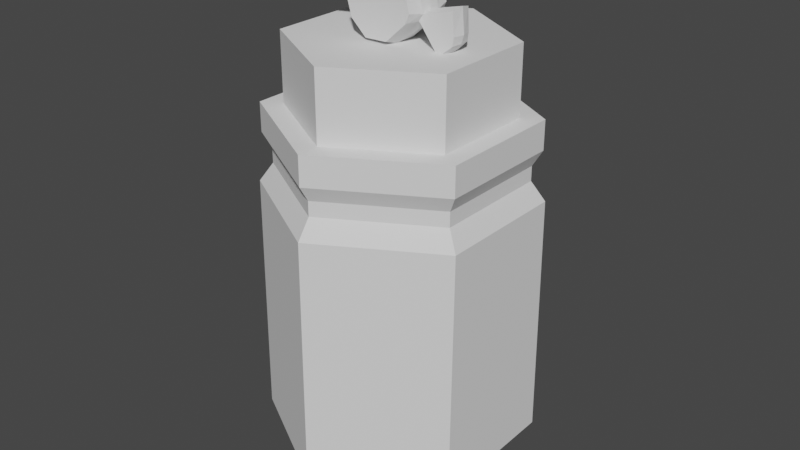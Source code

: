 # Source: SnoepzakMochiCloverVillage.blend  (saved by Blender 3.2.14; exported with 4.5.12 LTS)
import bpy
from mathutils import Matrix  # noqa: F401  (used for matrix-valued properties, if any)

bpy.ops.wm.read_factory_settings(use_empty=True)
scene = bpy.context.scene
scene.name = 'Scene'

# ---- collections
col_collection = bpy.data.collections.new('Collection'); scene.collection.children.link(col_collection)

# ---- world
world_world = bpy.data.worlds.new('World'); scene.world = world_world
world_world.use_nodes = True; world_world.node_tree.nodes.clear()
_N = world_world.node_tree.nodes; _L = world_world.node_tree.links
n0 = _N.new('ShaderNodeOutputWorld'); n0.name = 'World Output'; n0.location = (300, 300)
n1 = _N.new('ShaderNodeBackground'); n1.name = 'Background'; n1.location = (10, 300)
n1.inputs[0].default_value = (0.05088, 0.05088, 0.05088, 1.0)
_L.new(n1.outputs[0], n0.inputs[0])
n0.is_active_output = True
world_world.color = (0.05088, 0.05088, 0.05088)
world_world.use_sun_shadow = False
world_world.sun_shadow_jitter_overblur = 0.0

# ---- meshes
me_cylinder = bpy.data.meshes.new('Cylinder')
me_cylinder.from_pydata([(-0.01282, 1.098, -0.2695), (-0.01282, 1.075, 1.641), (0.8766, 0.5842, -0.2695), (0.8766, 0.5611, 1.641), (0.8766, -0.4831, -0.281), (0.8766, -0.4658, 1.641), (-0.01282, -0.9966, -0.281), (-0.01282, -0.9793, 1.641), (-0.9022, -0.4831, -0.281), (-0.9022, -0.4658, 1.641), (-0.9022, 0.5842, -0.2695), (-0.9022, 0.5611, 1.641), (-0.01066, 0.6959, -0.6828), (0.5461, 0.4443, -0.6818), (0.5373, -0.3323, -0.683), (-0.006119, -0.5728, -0.685), (-0.6137, -0.3222, -0.6831), (-0.6137, 0.4694, -0.6828), (0.7847, 0.5081, 1.789), (-0.01282, 0.9685, 1.789), (0.7847, -0.4128, 1.789), (-0.01282, -0.8732, 1.789), (-0.8103, -0.4128, 1.789), (-0.8103, 0.5081, 1.789), (0.7847, 0.5081, 1.903), (-0.01282, 0.9685, 1.903), (0.7847, -0.4128, 1.903), (-0.01282, -0.8732, 1.903), (-0.8103, -0.4128, 1.903), (-0.8103, 0.5081, 1.903), (0.8469, 0.544, 2.023), (-0.01282, 1.04, 2.023), (0.8469, -0.4487, 2.023), (-0.01282, -0.9451, 2.023), (-0.8725, -0.4487, 2.023), (-0.8725, 0.544, 2.023), (0.698, 0.458, 2.25), (-0.01282, 0.8684, 2.25), (0.698, -0.3627, 2.25), (-0.01282, -0.7731, 2.25), (-0.7236, -0.3627, 2.25), (-0.7236, 0.458, 2.25), (0.8469, 0.544, 2.25), (-0.01282, 1.04, 2.25), (0.8469, -0.4487, 2.25), (-0.01282, -0.9451, 2.25), (-0.8725, -0.4487, 2.25), (-0.8725, 0.544, 2.25), (0.698, 0.458, 2.781), (-0.01282, 0.8684, 2.781), (0.698, -0.3627, 2.781), (-0.01282, -0.7731, 2.781), (-0.7236, -0.3627, 2.781), (-0.7236, 0.458, 2.781), (-0.2219, -0.1909, 2.916), (-0.2421, -0.1909, 3.179), (0.2299, -0.1909, 2.956), (0.2039, -0.1909, 3.22), (-0.1042, -0.1909, 2.805), (-0.0871, -0.1909, 3.324), (-0.2801, -0.1909, 3.113), (0.2629, -0.1909, 3.029), (0.06847, -0.1909, 2.81), (0.09106, -0.1909, 3.337), (-0.2438, -0.07874, 2.881), (-0.264, -0.07874, 3.173), (0.2538, -0.07874, 2.958), (0.2279, -0.07874, 3.254), (-0.08701, -0.07874, 3.358), (-0.1043, -0.07874, 2.77), (0.2867, -0.07874, 3.009), (-0.3018, -0.07874, 3.138), (0.09115, -0.07874, 3.371), (0.06838, -0.07874, 2.775), (-0.4192, -0.07874, 3.376), (-0.5402, -0.07874, 3.065), (-0.52, -0.07874, 3.288), (-0.5498, -0.07874, 3.209), (0.408, -0.07874, 2.752), (0.5209, -0.07874, 3.072), (0.522, -0.07874, 2.843), (0.5294, -0.07874, 2.906), (-0.2438, 0.0001478, 2.881), (0.2279, 0.0001478, 3.254), (-0.08701, 0.0001478, 3.358), (0.2868, 0.0001478, 3.029), (-0.2639, 0.0001478, 3.213), (0.2537, 0.0001478, 2.921), (-0.3019, 0.0001478, 3.114), (-0.5529, 0.0001479, 3.041), (0.4099, 0.0001478, 2.714), (-0.2219, 0.1909, 2.916), (-0.2421, 0.1909, 3.179), (0.2299, 0.1909, 2.956), (0.2039, 0.1909, 3.22), (-0.1042, 0.1909, 2.805), (-0.0871, 0.1909, 3.324), (-0.2801, 0.1909, 3.113), (0.2629, 0.1909, 3.029), (0.06847, 0.1909, 2.81), (0.09106, 0.1909, 3.337), (-0.2438, 0.07874, 2.881), (-0.264, 0.07874, 3.173), (0.2538, 0.07874, 2.958), (0.2279, 0.07874, 3.254), (-0.08701, 0.07874, 3.358), (-0.1043, 0.07874, 2.77), (0.2867, 0.07874, 3.009), (-0.3018, 0.07874, 3.138), (0.09115, 0.07874, 3.371), (0.06838, 0.07874, 2.775), (-0.4192, 0.07874, 3.376), (-0.5402, 0.07874, 3.065), (-0.52, 0.07874, 3.288), (-0.5498, 0.07874, 3.209), (0.408, 0.07874, 2.752), (0.5209, 0.07874, 3.072), (0.522, 0.07874, 2.843), (0.5294, 0.07874, 2.906), (-0.2438, -0.0001478, 2.881), (0.2279, -0.0001478, 3.254), (-0.08701, -0.0001478, 3.358), (0.5361, -0.0001478, 3.091), (0.5311, -0.0001478, 2.843), (0.5517, -0.0001478, 2.906), (-0.2639, -0.0001478, 3.213), (-0.4307, -0.0001478, 3.417), (-0.5403, -0.0001478, 3.288), (-0.571, -0.0001478, 3.209)], [(82, 119), (83, 120), (84, 121), (86, 125)], [(0, 1, 3, 2), (2, 3, 5, 4), (4, 5, 7, 6), (6, 7, 9, 8), (3, 1, 19, 18), (8, 9, 11, 10), (10, 11, 1, 0), (6, 8, 16, 15), (12, 13, 14, 15, 16, 17), (2, 4, 14, 13), (8, 10, 17, 16), (0, 2, 13, 12), (4, 6, 15, 14), (10, 0, 12, 17), (23, 22, 28, 29), (7, 5, 20, 21), (1, 11, 23, 19), (9, 7, 21, 22), (5, 3, 18, 20), (11, 9, 22, 23), (25, 29, 35, 31), (21, 20, 26, 27), (18, 19, 25, 24), (19, 23, 29, 25), (22, 21, 27, 28), (20, 18, 24, 26), (35, 34, 46, 47), (28, 27, 33, 34), (26, 24, 30, 32), (29, 28, 34, 35), (27, 26, 32, 33), (24, 25, 31, 30), (38, 36, 48, 50), (33, 32, 44, 45), (30, 31, 43, 42), (31, 35, 47, 43), (34, 33, 45, 46), (32, 30, 42, 44), (37, 36, 42, 43), (36, 38, 44, 42), (38, 39, 45, 44), (39, 40, 46, 45), (40, 41, 47, 46), (41, 37, 43, 47), (48, 49, 53, 52, 51, 50), (41, 40, 52, 53), (39, 38, 50, 51), (36, 37, 49, 48), (37, 41, 53, 49), (40, 39, 51, 52), (73, 66, 56, 62), (68, 65, 55, 59), (72, 68, 59, 63), (64, 69, 58, 54), (67, 72, 63, 57), (69, 73, 62, 58), (70, 67, 57, 61), (59, 55, 54, 58), (60, 54, 55), (80, 81, 70, 66), (66, 78, 80), (81, 79, 70), (77, 71, 65, 76), (71, 77, 75), (76, 65, 74), (70, 61, 56, 66), (60, 55, 65, 71), (63, 59, 58, 62), (81, 80, 123, 124), (85, 107, 104), (54, 60, 71, 64), (88, 71, 75, 89), (62, 56, 57, 63), (57, 56, 61), (76, 74, 126, 127), (66, 87, 90, 78), (110, 99, 93, 103), (105, 96, 92, 102), (109, 100, 96, 105), (101, 91, 95, 106), (104, 94, 100, 109), (106, 95, 99, 110), (107, 98, 94, 104), (96, 95, 91, 92), (97, 92, 91), (117, 103, 107, 118), (103, 117, 115), (118, 107, 116), (114, 113, 102, 108), (108, 112, 114), (113, 111, 102), (107, 103, 93, 98), (97, 108, 102, 92), (100, 99, 95, 96), (107, 85, 122, 116), (124, 118, 116, 122), (91, 101, 108, 97), (99, 100, 94, 93), (94, 98, 93), (105, 102, 86), (114, 128, 127, 113), (112, 89, 128, 114), (81, 124, 122, 79), (117, 118, 124, 123), (80, 78, 90, 123), (75, 77, 128, 89), (89, 112, 108, 88), (113, 127, 126, 111), (126, 86, 102, 111), (74, 65, 125, 126), (79, 122, 85, 70), (117, 123, 90, 115), (90, 87, 103, 115), (70, 85, 67), (67, 85, 104), (104, 109, 72, 67), (105, 68, 72, 109), (68, 86, 65), (105, 86, 68), (110, 87, 73), (69, 106, 110, 73), (101, 106, 69, 64), (64, 71, 88), (101, 64, 88), (108, 101, 88), (77, 76, 127, 128), (73, 87, 66), (103, 87, 110)])
_uv = me_cylinder.uv_layers.new(name='UVMap')
_uv.uv.foreach_set('vector', [0.0003597, 0.3957, 0.2423, 0.3957, 0.2431, 0.5258, 0.001143, 0.5258, 0.001143, 0.5258, 0.2431, 0.5258, 0.2447, 0.6558, 0.001314, 0.6609, 0.001314, 0.6609, 0.2447, 0.6558, 0.2468, 0.7859, 0.003466, 0.791, 0.003465, 0.0003597, 0.2468, 0.005478, 0.2447, 0.1355, 0.001314, 0.1304, 0.7108, 0.4993, 0.7089, 0.3723, 0.7311, 0.373, 0.733, 0.4991, 0.001314, 0.1304, 0.2447, 0.1355, 0.2431, 0.2656, 0.001143, 0.2656, 0.001143, 0.2656, 0.2431, 0.2656, 0.2423, 0.3957, 0.0003597, 0.3957, 0.427, 0.08554, 0.562, 0.0003597, 0.5685, 0.0669, 0.4957, 0.1195, 0.6412, 0.2041, 0.5758, 0.2534, 0.4835, 0.2056, 0.4957, 0.1195, 0.5685, 0.0669, 0.6528, 0.1212, 0.5652, 0.3228, 0.429, 0.2398, 0.4835, 0.2056, 0.5758, 0.2534, 0.562, 0.0003597, 0.7082, 0.07814, 0.6528, 0.1212, 0.5685, 0.0669, 0.7082, 0.2432, 0.5652, 0.3228, 0.5758, 0.2534, 0.6412, 0.2041, 0.429, 0.2398, 0.427, 0.08554, 0.4957, 0.1195, 0.4835, 0.2056, 0.7082, 0.07814, 0.7082, 0.2432, 0.6412, 0.2041, 0.6528, 0.1212, 0.7337, 0.2472, 0.7406, 0.122, 0.755, 0.1232, 0.748, 0.2479, 0.732, 0.7491, 0.7175, 0.6264, 0.74, 0.6252, 0.7522, 0.7403, 0.7089, 0.3723, 0.7117, 0.2457, 0.7337, 0.2472, 0.7311, 0.373, 0.7192, 0.1197, 0.7328, 0.0003597, 0.751, 0.00799, 0.7406, 0.122, 0.7175, 0.6264, 0.7108, 0.4993, 0.733, 0.4991, 0.74, 0.6252, 0.7117, 0.2457, 0.7192, 0.1197, 0.7406, 0.122, 0.7337, 0.2472, 0.7454, 0.3732, 0.748, 0.2479, 0.7652, 0.2488, 0.7627, 0.3735, 0.7522, 0.7403, 0.74, 0.6252, 0.7545, 0.6242, 0.7648, 0.739, 0.733, 0.4991, 0.7311, 0.373, 0.7454, 0.3732, 0.7474, 0.4988, 0.7311, 0.373, 0.7337, 0.2472, 0.748, 0.2479, 0.7454, 0.3732, 0.7406, 0.122, 0.751, 0.00799, 0.7636, 0.008961, 0.755, 0.1232, 0.74, 0.6252, 0.733, 0.4991, 0.7474, 0.4988, 0.7545, 0.6242, 0.9785, 0.5033, 0.9785, 0.6291, 0.9498, 0.6291, 0.9498, 0.5033, 0.755, 0.1232, 0.7636, 0.008961, 0.7801, 0.005734, 0.7723, 0.1246, 0.7545, 0.6242, 0.7474, 0.4988, 0.7647, 0.4985, 0.7713, 0.6234, 0.748, 0.2479, 0.755, 0.1232, 0.7723, 0.1246, 0.7652, 0.2488, 0.7648, 0.739, 0.7545, 0.6242, 0.7713, 0.6234, 0.7801, 0.7418, 0.7474, 0.4988, 0.7454, 0.3732, 0.7627, 0.3735, 0.7647, 0.4985, 0.7809, 0.5202, 0.7809, 0.4162, 0.8481, 0.4162, 0.8481, 0.5202, 0.9785, 0.0003597, 0.9785, 0.1261, 0.9498, 0.1261, 0.9498, 0.0003597, 0.9785, 0.2518, 0.9785, 0.3776, 0.9498, 0.3776, 0.9498, 0.2518, 0.9785, 0.3776, 0.9785, 0.5033, 0.9498, 0.5033, 0.9498, 0.3776, 0.9785, 0.6291, 0.9785, 0.7548, 0.9498, 0.7548, 0.9498, 0.6291, 0.9785, 0.1261, 0.9785, 0.2518, 0.9498, 0.2518, 0.9498, 0.1261, 0.626, 0.5013, 0.626, 0.3973, 0.6448, 0.3864, 0.6448, 0.5122, 0.626, 0.3973, 0.5359, 0.3453, 0.5359, 0.3235, 0.6448, 0.3864, 0.5359, 0.3453, 0.4459, 0.3973, 0.427, 0.3864, 0.5359, 0.3235, 0.4459, 0.3973, 0.4459, 0.5013, 0.427, 0.5122, 0.427, 0.3864, 0.4459, 0.5013, 0.5359, 0.5532, 0.5359, 0.575, 0.427, 0.5122, 0.5359, 0.5532, 0.626, 0.5013, 0.6448, 0.5122, 0.5359, 0.575, 0.0003597, 0.9477, 0.0003597, 0.8437, 0.09039, 0.7917, 0.1804, 0.8437, 0.1804, 0.9477, 0.09039, 0.9996, 0.7809, 0.2083, 0.7809, 0.1043, 0.8481, 0.1043, 0.8481, 0.2083, 0.7809, 0.6241, 0.7809, 0.5202, 0.8481, 0.5202, 0.8481, 0.6241, 0.7809, 0.4162, 0.7809, 0.3122, 0.8481, 0.3122, 0.8481, 0.4162, 0.7809, 0.3122, 0.7809, 0.2083, 0.8481, 0.2083, 0.8481, 0.3122, 0.7809, 0.1043, 0.7809, 0.0003597, 0.8481, 0.0003598, 0.8481, 0.1043, 0.3696, 0.3795, 0.3706, 0.2763, 0.4175, 0.2813, 0.4179, 0.3746, 0.3747, 0.7571, 0.3733, 0.6446, 0.4229, 0.6493, 0.4263, 0.7451, 0.3696, 0.07859, 0.3726, 0.0003597, 0.4263, 0.002681, 0.421, 0.0845, 0.3699, 0.5168, 0.3694, 0.4469, 0.4195, 0.4511, 0.4192, 0.5237, 0.3694, 0.1514, 0.3696, 0.07859, 0.421, 0.0845, 0.4202, 0.1588, 0.3694, 0.4469, 0.3696, 0.3795, 0.4179, 0.3746, 0.4195, 0.4511, 0.3697, 0.252, 0.3694, 0.1514, 0.4202, 0.1588, 0.4171, 0.2468, 0.9126, 0.8092, 0.9126, 0.8983, 0.8263, 0.9675, 0.7584, 0.9633, 0.9034, 0.9288, 0.8263, 0.9675, 0.9126, 0.8983, 0.3047, 0.873, 0.2863, 0.8536, 0.342, 0.7579, 0.3659, 0.7668, 0.3659, 0.7668, 0.3659, 0.875, 0.3047, 0.873, 0.2863, 0.8536, 0.2475, 0.7957, 0.342, 0.7579, 0.4606, 0.8812, 0.5252, 0.7941, 0.5468, 0.7963, 0.4906, 0.8998, 0.5252, 0.7941, 0.4606, 0.8812, 0.427, 0.8305, 0.4906, 0.8998, 0.5468, 0.7963, 0.5468, 0.9037, 0.3697, 0.252, 0.4171, 0.2468, 0.4175, 0.2813, 0.3706, 0.2763, 0.4209, 0.6151, 0.4229, 0.6493, 0.3733, 0.6446, 0.3711, 0.6229, 0.8654, 0.751, 0.9126, 0.8092, 0.7584, 0.9633, 0.7103, 0.9091, 0.7005, 0.6546, 0.6998, 0.6815, 0.6668, 0.68, 0.6669, 0.6529, 0.3378, 0.2442, 0.3061, 0.2522, 0.3056, 0.152, 0.4192, 0.5237, 0.4209, 0.6151, 0.3711, 0.6229, 0.3699, 0.5168, 0.9146, 0.2757, 0.8818, 0.2893, 0.8495, 0.1869, 0.8804, 0.1685, 0.7103, 0.9091, 0.7089, 0.8176, 0.7973, 0.7498, 0.8654, 0.751, 0.7973, 0.7498, 0.7089, 0.8176, 0.7218, 0.7866, 0.8702, 0.0577, 0.8786, 0.002617, 0.9158, 0.0003597, 0.9015, 0.06799, 0.3687, 0.8757, 0.3562, 0.9101, 0.2475, 0.9101, 0.2605, 0.8759, 0.3069, 0.3795, 0.2587, 0.375, 0.2585, 0.2818, 0.3054, 0.2765, 0.3017, 0.7571, 0.2501, 0.7449, 0.2537, 0.6491, 0.3033, 0.6445, 0.3054, 0.07886, 0.2544, 0.08554, 0.2475, 0.005439, 0.3002, 0.002054, 0.3069, 0.517, 0.2577, 0.5236, 0.2581, 0.4513, 0.3082, 0.447, 0.3056, 0.152, 0.2551, 0.1595, 0.2544, 0.08554, 0.3054, 0.07886, 0.3082, 0.447, 0.2581, 0.4513, 0.2587, 0.375, 0.3069, 0.3795, 0.3061, 0.2522, 0.2587, 0.2473, 0.2551, 0.1595, 0.3056, 0.152, 0.6308, 0.7341, 0.4766, 0.5799, 0.5444, 0.5757, 0.6308, 0.6449, 0.6215, 0.6145, 0.6308, 0.6449, 0.5444, 0.5757, 0.838, 0.6268, 0.8992, 0.733, 0.8753, 0.742, 0.8196, 0.6463, 0.8992, 0.733, 0.838, 0.6268, 0.8992, 0.6248, 0.8196, 0.6463, 0.8753, 0.742, 0.7809, 0.7041, 0.5811, 0.8167, 0.6111, 0.798, 0.6673, 0.9015, 0.6457, 0.9037, 0.6457, 0.9037, 0.5475, 0.8673, 0.5811, 0.8167, 0.6111, 0.798, 0.6673, 0.7941, 0.6673, 0.9015, 0.3061, 0.2522, 0.3054, 0.2765, 0.2585, 0.2818, 0.2587, 0.2473, 0.2558, 0.6149, 0.3055, 0.6229, 0.3033, 0.6445, 0.2537, 0.6491, 0.5835, 0.7923, 0.4285, 0.6342, 0.4766, 0.5799, 0.6308, 0.7341, 0.5369, 0.9044, 0.5349, 0.9383, 0.427, 0.9385, 0.4352, 0.9047, 0.6669, 0.6529, 0.6332, 0.6545, 0.6322, 0.5839, 0.6671, 0.5757, 0.2577, 0.5236, 0.3069, 0.517, 0.3055, 0.6229, 0.2558, 0.6149, 0.4285, 0.6342, 0.5835, 0.7923, 0.5154, 0.7934, 0.427, 0.7257, 0.5154, 0.7934, 0.4399, 0.7566, 0.427, 0.7257, 0.3017, 0.7571, 0.3033, 0.6445, 0.3382, 0.6582, 0.9273, 0.1056, 0.8946, 0.1006, 0.9015, 0.06799, 0.9345, 0.0713, 0.9161, 0.1657, 0.8804, 0.1685, 0.8946, 0.1006, 0.9273, 0.1056, 0.7005, 0.6546, 0.6669, 0.6529, 0.6671, 0.5757, 0.7018, 0.584, 0.6337, 0.6813, 0.6332, 0.6545, 0.6669, 0.6529, 0.6668, 0.68, 0.6998, 0.6815, 0.7018, 0.743, 0.6666, 0.7539, 0.6668, 0.68, 0.8488, 0.1514, 0.8628, 0.09196, 0.8946, 0.1006, 0.8804, 0.1685, 0.8804, 0.1685, 0.9161, 0.1657, 0.9491, 0.2678, 0.9146, 0.2757, 0.9345, 0.0713, 0.9015, 0.06799, 0.9158, 0.0003597, 0.9491, 0.01753, 0.6464, 0.4474, 0.6455, 0.3369, 0.6801, 0.3235, 0.6801, 0.4309, 0.6801, 0.4645, 0.6801, 0.5719, 0.6455, 0.5585, 0.6465, 0.4481, 0.4352, 0.972, 0.427, 0.9385, 0.5349, 0.9383, 0.5369, 0.9724, 0.6337, 0.6813, 0.6668, 0.68, 0.6666, 0.7539, 0.6315, 0.7428, 0.2475, 0.9101, 0.3562, 0.9101, 0.3687, 0.9445, 0.2605, 0.9443, 0.3697, 0.252, 0.3378, 0.2442, 0.3694, 0.1514, 0.3694, 0.1514, 0.3378, 0.2442, 0.3056, 0.152, 0.3056, 0.152, 0.3054, 0.07886, 0.3696, 0.07859, 0.3694, 0.1514, 0.3002, 0.002054, 0.3726, 0.0003597, 0.3696, 0.07859, 0.3054, 0.07886, 0.3747, 0.7571, 0.3382, 0.6582, 0.3733, 0.6446, 0.3017, 0.7571, 0.3382, 0.6582, 0.3747, 0.7571, 0.3069, 0.3795, 0.3379, 0.2885, 0.3696, 0.3795, 0.3694, 0.4469, 0.3082, 0.447, 0.3069, 0.3795, 0.3696, 0.3795, 0.3069, 0.517, 0.3082, 0.447, 0.3694, 0.4469, 0.3699, 0.5168, 0.3699, 0.5168, 0.3711, 0.6229, 0.3383, 0.6135, 0.3069, 0.517, 0.3699, 0.5168, 0.3383, 0.6135, 0.3055, 0.6229, 0.3069, 0.517, 0.3383, 0.6135, 0.8628, 0.09196, 0.8702, 0.0577, 0.9015, 0.06799, 0.8946, 0.1006, 0.3696, 0.3795, 0.3379, 0.2885, 0.3706, 0.2763, 0.3054, 0.2765, 0.3379, 0.2885, 0.3069, 0.3795])
me_cylinder.update()

# ---- objects
ob_empty = bpy.data.objects.new('Empty', None)
ob_empty_001 = bpy.data.objects.new('Empty.001', None)
ob_cylinder = bpy.data.objects.new('Cylinder', me_cylinder)
ob_empty_002 = bpy.data.objects.new('Empty.002', None)
ob_empty_003 = bpy.data.objects.new('Empty.003', None)

# ---- transforms, parenting, visibility, modifiers, constraints
ob_empty.location = (-4.321e-07, 6.253e-08, 1.266)
ob_empty.rotation_euler = (1.571, -0.0, -0.0)
ob_empty.empty_display_type = 'IMAGE'
ob_empty.empty_display_size = 6.395
ob_empty.empty_image_offset = (-0.5, -0.3909)
ob_empty.empty_image_depth = 'FRONT'
ob_empty.use_empty_image_alpha = True
ob_empty.empty_image_side = 'FRONT'
ob_empty.color = (1.0, 1.0, 1.0, 0.5413)
ob_empty.hide_render = True
ob_empty_001.location = (-1.704e-16, -0.5879, 1.233)
ob_empty_001.rotation_euler = (1.571, -0.0, 1.571)
ob_empty_001.empty_display_type = 'IMAGE'
ob_empty_001.empty_display_size = 6.409
ob_empty_001.empty_image_offset = (-0.3901, -0.3901)
ob_empty_001.empty_image_depth = 'FRONT'
ob_empty_001.use_empty_image_alpha = True
ob_empty_001.empty_image_side = 'FRONT'
ob_empty_001.color = (1.0, 1.0, 1.0, 0.5413)
ob_cylinder.location = (0.0004334, 0.0, 0.05078)
ob_cylinder.scale = (0.07314, 0.07314, 0.07314)
ob_empty_002.location = (0.0, -0.02348, 2.841)
ob_empty_002.rotation_euler = (1.571, -0.5134, 1.571)
ob_empty_002.scale = (0.6324, 0.6324, 0.6324)
ob_empty_002.empty_display_type = 'IMAGE'
ob_empty_002.empty_display_size = 5.0
ob_empty_002.empty_image_depth = 'FRONT'
ob_empty_002.use_empty_image_alpha = True
ob_empty_002.empty_image_side = 'FRONT'
ob_empty_002.color = (1.0, 1.0, 1.0, 0.1927)
ob_empty_003.location = (0.006683, 4.284e-08, 2.699)
ob_empty_003.rotation_euler = (1.571, -0.55, 0.0)
ob_empty_003.scale = (0.5367, 0.5367, 0.5367)
ob_empty_003.empty_display_type = 'IMAGE'
ob_empty_003.empty_display_size = 5.949
ob_empty_003.empty_image_offset = (-0.5198, -0.4004)
ob_empty_003.empty_image_depth = 'FRONT'
ob_empty_003.use_empty_image_alpha = True
ob_empty_003.empty_image_side = 'FRONT'
ob_empty_003.color = (1.0, 1.0, 1.0, 0.578)

# ---- collection membership
col_collection.objects.link(ob_empty)
col_collection.objects.link(ob_empty_001)
col_collection.objects.link(ob_cylinder)
col_collection.objects.link(ob_empty_002)
col_collection.objects.link(ob_empty_003)

# ---- scene / render settings (as saved in the file)
scene.frame_start = 1; scene.frame_end = 250; scene.frame_set(1)
scene.render.engine = 'BLENDER_EEVEE_NEXT'
scene.cycles.sampling_pattern = 'TABULATED_SOBOL'
scene.cycles.use_light_tree = False
scene.view_settings.view_transform = 'Filmic'
bpy.context.view_layer.update()

# ---- added for rendering (the .blend has no active camera and no usable light): camera, sun
cam_auto = bpy.data.cameras.new('AutoCamera')
cam_auto.lens = 50.0
cam_auto.sensor_width = 36.0
cam_auto.clip_end = 1000.0
ob_auto_camera = bpy.data.objects.new('AutoCamera', cam_auto)
scene.collection.objects.link(ob_auto_camera)
ob_auto_camera.location = (0.333591, -0.397217, 0.417951)
ob_auto_camera.rotation_euler = (1.09748, -7.21219e-08, 0.694738)
scene.camera = ob_auto_camera
light_auto_sun = bpy.data.lights.new('AutoSun', 'SUN')
light_auto_sun.energy = 3.0
light_auto_sun.angle = 0.0523599
ob_auto_sun = bpy.data.objects.new('AutoSun', light_auto_sun)
scene.collection.objects.link(ob_auto_sun)
ob_auto_sun.rotation_euler = (0.872665, 0.174533, 0.523599)
bpy.context.view_layer.update()
